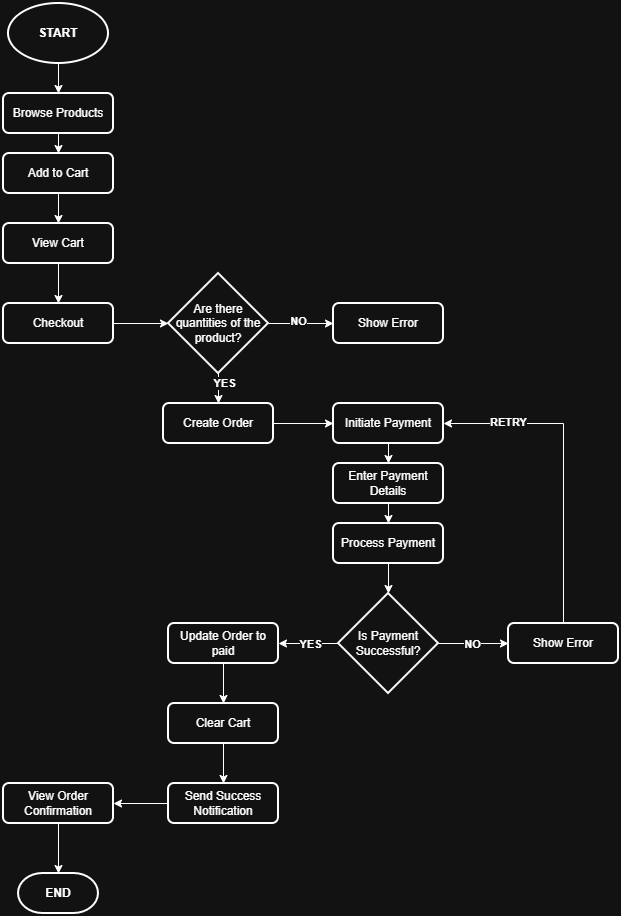

The diagram above was exported from draw.io. Its source (the exported page's mxGraphModel, read from the mxfile embedded in the PNG):
<mxGraphModel dx="1030" dy="527" grid="1" gridSize="10" guides="1" tooltips="1" connect="1" arrows="1" fold="1" page="1" pageScale="1" pageWidth="850" pageHeight="1100" math="0" shadow="0">
  <root>
    <mxCell id="0" />
    <mxCell id="1" parent="0" />
    <mxCell id="SyYyg9uiHJmk5Kk4C86k-2" edge="1" parent="1" source="iIu1GdW2nsEZv4mkwa53-1" style="edgeStyle=orthogonalEdgeStyle;rounded=0;orthogonalLoop=1;jettySize=auto;html=1;exitX=0.5;exitY=1;exitDx=0;exitDy=0;exitPerimeter=0;entryX=0.5;entryY=0;entryDx=0;entryDy=0;" target="iIu1GdW2nsEZv4mkwa53-3">
      <mxGeometry relative="1" as="geometry" />
    </mxCell>
    <mxCell id="iIu1GdW2nsEZv4mkwa53-1" parent="1" style="strokeWidth=2;html=1;shape=mxgraph.flowchart.start_1;whiteSpace=wrap;" value="&lt;b&gt;START&lt;/b&gt;" vertex="1">
      <mxGeometry height="60" width="100" x="100" y="30" as="geometry" />
    </mxCell>
    <mxCell id="SyYyg9uiHJmk5Kk4C86k-3" edge="1" parent="1" source="iIu1GdW2nsEZv4mkwa53-3" style="edgeStyle=orthogonalEdgeStyle;rounded=0;orthogonalLoop=1;jettySize=auto;html=1;exitX=0.5;exitY=1;exitDx=0;exitDy=0;entryX=0.5;entryY=0;entryDx=0;entryDy=0;" target="iIu1GdW2nsEZv4mkwa53-4">
      <mxGeometry relative="1" as="geometry" />
    </mxCell>
    <mxCell id="iIu1GdW2nsEZv4mkwa53-3" parent="1" style="rounded=1;whiteSpace=wrap;html=1;strokeWidth=2;" value="Browse Products" vertex="1">
      <mxGeometry height="40" width="110" x="95" y="120" as="geometry" />
    </mxCell>
    <mxCell id="SyYyg9uiHJmk5Kk4C86k-4" edge="1" parent="1" source="iIu1GdW2nsEZv4mkwa53-4" style="edgeStyle=orthogonalEdgeStyle;rounded=0;orthogonalLoop=1;jettySize=auto;html=1;exitX=0.5;exitY=1;exitDx=0;exitDy=0;entryX=0.5;entryY=0;entryDx=0;entryDy=0;" target="iIu1GdW2nsEZv4mkwa53-5">
      <mxGeometry relative="1" as="geometry" />
    </mxCell>
    <mxCell id="iIu1GdW2nsEZv4mkwa53-4" parent="1" style="rounded=1;whiteSpace=wrap;html=1;strokeWidth=2;" value="Add to Cart" vertex="1">
      <mxGeometry height="40" width="110" x="95" y="180" as="geometry" />
    </mxCell>
    <mxCell id="SyYyg9uiHJmk5Kk4C86k-5" edge="1" parent="1" source="iIu1GdW2nsEZv4mkwa53-5" style="edgeStyle=orthogonalEdgeStyle;rounded=0;orthogonalLoop=1;jettySize=auto;html=1;exitX=0.5;exitY=1;exitDx=0;exitDy=0;" target="iIu1GdW2nsEZv4mkwa53-6">
      <mxGeometry relative="1" as="geometry" />
    </mxCell>
    <mxCell id="iIu1GdW2nsEZv4mkwa53-5" parent="1" style="rounded=1;whiteSpace=wrap;html=1;strokeWidth=2;" value="View Cart" vertex="1">
      <mxGeometry height="40" width="110" x="95" y="250" as="geometry" />
    </mxCell>
    <mxCell id="iIu1GdW2nsEZv4mkwa53-6" parent="1" style="rounded=1;whiteSpace=wrap;html=1;strokeWidth=2;" value="Checkout" vertex="1">
      <mxGeometry height="40" width="110" x="95" y="330" as="geometry" />
    </mxCell>
    <mxCell id="SyYyg9uiHJmk5Kk4C86k-13" edge="1" parent="1" source="iIu1GdW2nsEZv4mkwa53-7" style="edgeStyle=orthogonalEdgeStyle;rounded=0;orthogonalLoop=1;jettySize=auto;html=1;exitX=0.5;exitY=1;exitDx=0;exitDy=0;entryX=0.5;entryY=0;entryDx=0;entryDy=0;" target="iIu1GdW2nsEZv4mkwa53-8">
      <mxGeometry relative="1" as="geometry" />
    </mxCell>
    <mxCell id="iIu1GdW2nsEZv4mkwa53-7" parent="1" style="rounded=1;whiteSpace=wrap;html=1;strokeWidth=2;" value="Enter Payment Details" vertex="1">
      <mxGeometry height="40" width="110" x="425" y="490" as="geometry" />
    </mxCell>
    <mxCell id="iIu1GdW2nsEZv4mkwa53-8" parent="1" style="rounded=1;whiteSpace=wrap;html=1;strokeWidth=2;" value="Process Payment" vertex="1">
      <mxGeometry height="40" width="110" x="425" y="550" as="geometry" />
    </mxCell>
    <mxCell id="SyYyg9uiHJmk5Kk4C86k-16" edge="1" parent="1" source="iIu1GdW2nsEZv4mkwa53-12" style="edgeStyle=orthogonalEdgeStyle;rounded=0;orthogonalLoop=1;jettySize=auto;html=1;exitX=0;exitY=0.5;exitDx=0;exitDy=0;exitPerimeter=0;entryX=1;entryY=0.5;entryDx=0;entryDy=0;" target="iIu1GdW2nsEZv4mkwa53-21">
      <mxGeometry relative="1" as="geometry" />
    </mxCell>
    <mxCell id="SyYyg9uiHJmk5Kk4C86k-17" connectable="0" parent="SyYyg9uiHJmk5Kk4C86k-16" style="edgeLabel;html=1;align=center;verticalAlign=middle;resizable=0;points=[];" value="&lt;b&gt;YES&lt;/b&gt;" vertex="1">
      <mxGeometry relative="1" x="-0.04" as="geometry">
        <mxPoint as="offset" />
      </mxGeometry>
    </mxCell>
    <mxCell id="SyYyg9uiHJmk5Kk4C86k-25" edge="1" parent="1" source="iIu1GdW2nsEZv4mkwa53-12" style="edgeStyle=orthogonalEdgeStyle;rounded=0;orthogonalLoop=1;jettySize=auto;html=1;exitX=1;exitY=0.5;exitDx=0;exitDy=0;exitPerimeter=0;entryX=0;entryY=0.5;entryDx=0;entryDy=0;" target="iIu1GdW2nsEZv4mkwa53-15">
      <mxGeometry relative="1" as="geometry" />
    </mxCell>
    <mxCell id="SyYyg9uiHJmk5Kk4C86k-26" connectable="0" parent="SyYyg9uiHJmk5Kk4C86k-25" style="edgeLabel;html=1;align=center;verticalAlign=middle;resizable=0;points=[];" value="&lt;b&gt;NO&lt;/b&gt;" vertex="1">
      <mxGeometry relative="1" x="-0.0514" as="geometry">
        <mxPoint as="offset" />
      </mxGeometry>
    </mxCell>
    <mxCell id="iIu1GdW2nsEZv4mkwa53-12" parent="1" style="strokeWidth=2;html=1;shape=mxgraph.flowchart.decision;whiteSpace=wrap;" value="Is Payment Successful?" vertex="1">
      <mxGeometry height="100" width="100" x="430" y="620" as="geometry" />
    </mxCell>
    <mxCell id="SyYyg9uiHJmk5Kk4C86k-11" edge="1" parent="1" source="iIu1GdW2nsEZv4mkwa53-13" style="edgeStyle=orthogonalEdgeStyle;rounded=0;orthogonalLoop=1;jettySize=auto;html=1;exitX=1;exitY=0.5;exitDx=0;exitDy=0;entryX=0;entryY=0.5;entryDx=0;entryDy=0;" target="iIu1GdW2nsEZv4mkwa53-20">
      <mxGeometry relative="1" as="geometry" />
    </mxCell>
    <mxCell id="iIu1GdW2nsEZv4mkwa53-13" parent="1" style="rounded=1;whiteSpace=wrap;html=1;strokeWidth=2;" value="Create Order" vertex="1">
      <mxGeometry height="40" width="110" x="255" y="430" as="geometry" />
    </mxCell>
    <mxCell id="SyYyg9uiHJmk5Kk4C86k-24" edge="1" parent="1" source="iIu1GdW2nsEZv4mkwa53-14" style="edgeStyle=orthogonalEdgeStyle;rounded=0;orthogonalLoop=1;jettySize=auto;html=1;exitX=0;exitY=0.5;exitDx=0;exitDy=0;entryX=1;entryY=0.5;entryDx=0;entryDy=0;" target="SyYyg9uiHJmk5Kk4C86k-22">
      <mxGeometry relative="1" as="geometry" />
    </mxCell>
    <mxCell id="iIu1GdW2nsEZv4mkwa53-14" parent="1" style="rounded=1;whiteSpace=wrap;html=1;strokeWidth=2;" value="Send Success Notification" vertex="1">
      <mxGeometry height="40" width="110" x="260" y="810" as="geometry" />
    </mxCell>
    <mxCell id="SyYyg9uiHJmk5Kk4C86k-27" edge="1" parent="1" source="iIu1GdW2nsEZv4mkwa53-15" style="edgeStyle=orthogonalEdgeStyle;rounded=0;orthogonalLoop=1;jettySize=auto;html=1;exitX=0.5;exitY=0;exitDx=0;exitDy=0;entryX=1;entryY=0.5;entryDx=0;entryDy=0;" target="iIu1GdW2nsEZv4mkwa53-20">
      <mxGeometry relative="1" as="geometry" />
    </mxCell>
    <mxCell id="SyYyg9uiHJmk5Kk4C86k-28" connectable="0" parent="SyYyg9uiHJmk5Kk4C86k-27" style="edgeLabel;html=1;align=center;verticalAlign=middle;resizable=0;points=[];" value="&lt;b&gt;RETRY&lt;/b&gt;" vertex="1">
      <mxGeometry relative="1" x="0.5987" y="-2" as="geometry">
        <mxPoint as="offset" />
      </mxGeometry>
    </mxCell>
    <mxCell id="iIu1GdW2nsEZv4mkwa53-15" parent="1" style="rounded=1;whiteSpace=wrap;html=1;strokeWidth=2;" value="Show Error" vertex="1">
      <mxGeometry height="40" width="110" x="600" y="650" as="geometry" />
    </mxCell>
    <mxCell id="iIu1GdW2nsEZv4mkwa53-16" parent="1" style="strokeWidth=2;html=1;shape=mxgraph.flowchart.terminator;whiteSpace=wrap;" value="&lt;b&gt;END&lt;/b&gt;" vertex="1">
      <mxGeometry height="40" width="80" x="110" y="900" as="geometry" />
    </mxCell>
    <mxCell id="SyYyg9uiHJmk5Kk4C86k-7" edge="1" parent="1" source="iIu1GdW2nsEZv4mkwa53-18" style="edgeStyle=orthogonalEdgeStyle;rounded=0;orthogonalLoop=1;jettySize=auto;html=1;exitX=0.5;exitY=1;exitDx=0;exitDy=0;exitPerimeter=0;entryX=0.5;entryY=0;entryDx=0;entryDy=0;" target="iIu1GdW2nsEZv4mkwa53-13">
      <mxGeometry relative="1" as="geometry" />
    </mxCell>
    <mxCell id="SyYyg9uiHJmk5Kk4C86k-8" connectable="0" parent="SyYyg9uiHJmk5Kk4C86k-7" style="edgeLabel;html=1;align=center;verticalAlign=middle;resizable=0;points=[];" value="&lt;b&gt;YES&lt;/b&gt;" vertex="1">
      <mxGeometry relative="1" x="-0.3867" y="5" as="geometry">
        <mxPoint as="offset" />
      </mxGeometry>
    </mxCell>
    <mxCell id="SyYyg9uiHJmk5Kk4C86k-9" edge="1" parent="1" source="iIu1GdW2nsEZv4mkwa53-18" style="edgeStyle=orthogonalEdgeStyle;rounded=0;orthogonalLoop=1;jettySize=auto;html=1;exitX=1;exitY=0.5;exitDx=0;exitDy=0;exitPerimeter=0;" target="iIu1GdW2nsEZv4mkwa53-19">
      <mxGeometry relative="1" as="geometry" />
    </mxCell>
    <mxCell id="SyYyg9uiHJmk5Kk4C86k-10" connectable="0" parent="SyYyg9uiHJmk5Kk4C86k-9" style="edgeLabel;html=1;align=center;verticalAlign=middle;resizable=0;points=[];" value="&lt;b&gt;NO&lt;/b&gt;" vertex="1">
      <mxGeometry relative="1" x="-0.1015" y="3" as="geometry">
        <mxPoint as="offset" />
      </mxGeometry>
    </mxCell>
    <mxCell id="iIu1GdW2nsEZv4mkwa53-18" parent="1" style="strokeWidth=2;html=1;shape=mxgraph.flowchart.decision;whiteSpace=wrap;" value="Are there quantities of the product?" vertex="1">
      <mxGeometry height="100" width="100" x="260" y="300" as="geometry" />
    </mxCell>
    <mxCell id="iIu1GdW2nsEZv4mkwa53-19" parent="1" style="rounded=1;whiteSpace=wrap;html=1;strokeWidth=2;" value="Show Error" vertex="1">
      <mxGeometry height="40" width="110" x="425" y="330" as="geometry" />
    </mxCell>
    <mxCell id="SyYyg9uiHJmk5Kk4C86k-12" edge="1" parent="1" source="iIu1GdW2nsEZv4mkwa53-20" style="edgeStyle=orthogonalEdgeStyle;rounded=0;orthogonalLoop=1;jettySize=auto;html=1;exitX=0.5;exitY=1;exitDx=0;exitDy=0;entryX=0.5;entryY=0;entryDx=0;entryDy=0;" target="iIu1GdW2nsEZv4mkwa53-7">
      <mxGeometry relative="1" as="geometry" />
    </mxCell>
    <mxCell id="iIu1GdW2nsEZv4mkwa53-20" parent="1" style="rounded=1;whiteSpace=wrap;html=1;strokeWidth=2;" value="Initiate Payment" vertex="1">
      <mxGeometry height="40" width="110" x="425" y="430" as="geometry" />
    </mxCell>
    <mxCell id="SyYyg9uiHJmk5Kk4C86k-19" edge="1" parent="1" source="iIu1GdW2nsEZv4mkwa53-21" style="edgeStyle=orthogonalEdgeStyle;rounded=0;orthogonalLoop=1;jettySize=auto;html=1;exitX=0.5;exitY=1;exitDx=0;exitDy=0;entryX=0.5;entryY=0;entryDx=0;entryDy=0;" target="SyYyg9uiHJmk5Kk4C86k-1">
      <mxGeometry relative="1" as="geometry" />
    </mxCell>
    <mxCell id="iIu1GdW2nsEZv4mkwa53-21" parent="1" style="rounded=1;whiteSpace=wrap;html=1;strokeWidth=2;" value="Update Order to paid" vertex="1">
      <mxGeometry height="40" width="110" x="260" y="650" as="geometry" />
    </mxCell>
    <mxCell id="SyYyg9uiHJmk5Kk4C86k-20" edge="1" parent="1" source="SyYyg9uiHJmk5Kk4C86k-1" style="edgeStyle=orthogonalEdgeStyle;rounded=0;orthogonalLoop=1;jettySize=auto;html=1;exitX=0.5;exitY=1;exitDx=0;exitDy=0;entryX=0.5;entryY=0;entryDx=0;entryDy=0;" target="iIu1GdW2nsEZv4mkwa53-14">
      <mxGeometry relative="1" as="geometry" />
    </mxCell>
    <mxCell id="SyYyg9uiHJmk5Kk4C86k-1" parent="1" style="rounded=1;whiteSpace=wrap;html=1;strokeWidth=2;" value="Clear Cart" vertex="1">
      <mxGeometry height="40" width="110" x="260" y="730" as="geometry" />
    </mxCell>
    <mxCell id="SyYyg9uiHJmk5Kk4C86k-6" edge="1" parent="1" source="iIu1GdW2nsEZv4mkwa53-6" style="edgeStyle=orthogonalEdgeStyle;rounded=0;orthogonalLoop=1;jettySize=auto;html=1;exitX=1;exitY=0.5;exitDx=0;exitDy=0;entryX=0;entryY=0.5;entryDx=0;entryDy=0;entryPerimeter=0;" target="iIu1GdW2nsEZv4mkwa53-18">
      <mxGeometry relative="1" as="geometry" />
    </mxCell>
    <mxCell id="SyYyg9uiHJmk5Kk4C86k-14" edge="1" parent="1" source="iIu1GdW2nsEZv4mkwa53-8" style="edgeStyle=orthogonalEdgeStyle;rounded=0;orthogonalLoop=1;jettySize=auto;html=1;exitX=0.5;exitY=1;exitDx=0;exitDy=0;entryX=0.5;entryY=0;entryDx=0;entryDy=0;entryPerimeter=0;" target="iIu1GdW2nsEZv4mkwa53-12">
      <mxGeometry relative="1" as="geometry" />
    </mxCell>
    <mxCell id="SyYyg9uiHJmk5Kk4C86k-22" parent="1" style="rounded=1;whiteSpace=wrap;html=1;strokeWidth=2;" value="View Order Confirmation" vertex="1">
      <mxGeometry height="40" width="110" x="95" y="810" as="geometry" />
    </mxCell>
    <mxCell id="SyYyg9uiHJmk5Kk4C86k-23" edge="1" parent="1" source="SyYyg9uiHJmk5Kk4C86k-22" style="edgeStyle=orthogonalEdgeStyle;rounded=0;orthogonalLoop=1;jettySize=auto;html=1;exitX=0.5;exitY=1;exitDx=0;exitDy=0;entryX=0.5;entryY=0;entryDx=0;entryDy=0;entryPerimeter=0;" target="iIu1GdW2nsEZv4mkwa53-16">
      <mxGeometry relative="1" as="geometry" />
    </mxCell>
  </root>
</mxGraphModel>